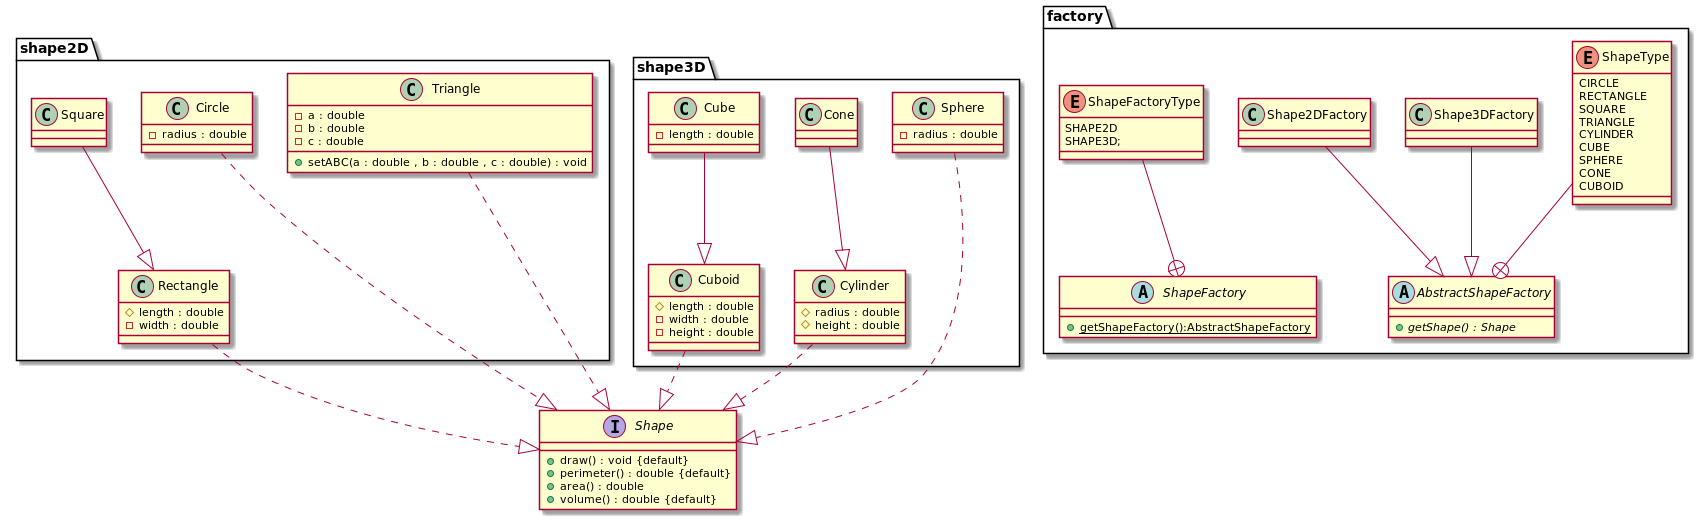

The diagram above was rendered by PlantUML. Its source (embedded in the PNG):
@startuml
package factory {
    abstract class AbstractShapeFactory{
        + {abstract} getShape() : Shape
    }

    enum ShapeType{
        CIRCLE
        RECTANGLE
        SQUARE
        TRIANGLE
        CYLINDER
        CUBE
        SPHERE
        CONE
        CUBOID
    }
    class Shape3DFactory{

    }
    class Shape2DFactory{

    }

    abstract class ShapeFactory{
        + {static} getShapeFactory():AbstractShapeFactory
    }

    enum ShapeFactoryType{
        SHAPE2D
        SHAPE3D;
    }

    ShapeType --+ AbstractShapeFactory
    Shape3DFactory --|>AbstractShapeFactory
    Shape2DFactory --|>AbstractShapeFactory
    ShapeFactoryType --+ ShapeFactory
}
interface Shape{
    + draw() : void {default}
    + perimeter() : double {default}
    + area() : double
    + volume() : double {default}
}
package shape2D{
    class Circle{
    - radius : double
    }

    class Rectangle{
    # length : double
    - width : double
    }

    class Square{

    }
    class Triangle{
        - a : double
        - b : double
        - c : double

        + setABC(a : double , b : double , c : double) : void
    }

    Circle ..|> Shape
    Rectangle ..|> Shape
    Square --|> Rectangle
    Triangle ..|> Shape
}

package shape3D{

    class Cone{

    }

    class Cube{
        - length : double
    }

    class Cuboid{
        # length : double
        - width : double
        - height : double
    }

    class Cylinder{
        # radius : double
        # height : double
    }

    class Sphere{
        - radius : double
    }

    Cone --|> Cylinder
    Cube --|> Cuboid
    Cuboid ..|> Shape
    Cylinder ..|> Shape
    Sphere ..|> Shape

}







@enduml